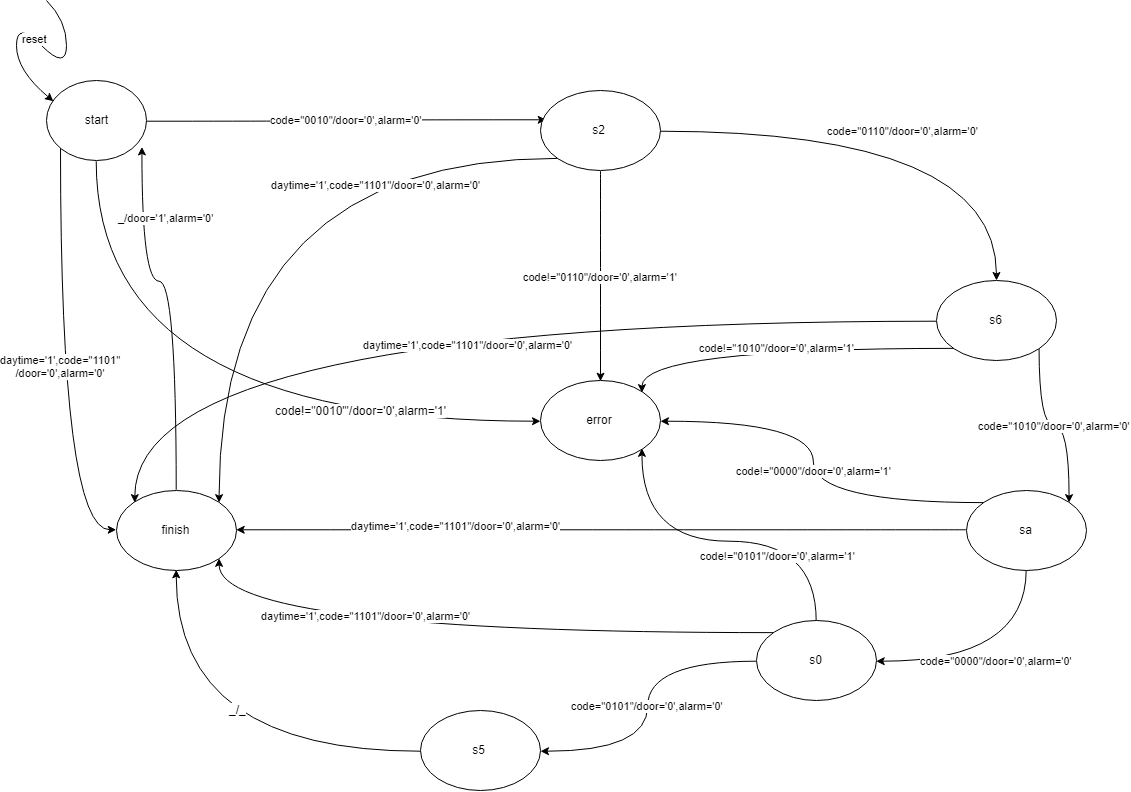

The diagram above was exported from draw.io. Its source (the exported page's mxGraphModel, read from the mxfile embedded in the PNG):
<mxGraphModel dx="1446" dy="870" grid="1" gridSize="10" guides="1" tooltips="1" connect="1" arrows="1" fold="1" page="1" pageScale="1" pageWidth="1169" pageHeight="827" math="0" shadow="0">
  <root>
    <mxCell id="0" />
    <mxCell id="1" parent="0" />
    <mxCell id="KFlRCaD2r_TXtX7Q3TEl-37" value="daytime='1',code=&quot;1101&quot;&lt;br&gt;/door='0',alarm='0'" style="edgeStyle=orthogonalEdgeStyle;rounded=0;orthogonalLoop=1;jettySize=auto;html=1;exitX=0;exitY=1;exitDx=0;exitDy=0;entryX=0;entryY=0.5;entryDx=0;entryDy=0;curved=1;" edge="1" parent="1" source="KFlRCaD2r_TXtX7Q3TEl-1" target="KFlRCaD2r_TXtX7Q3TEl-4">
      <mxGeometry relative="1" as="geometry" />
    </mxCell>
    <mxCell id="KFlRCaD2r_TXtX7Q3TEl-40" style="edgeStyle=orthogonalEdgeStyle;rounded=0;orthogonalLoop=1;jettySize=auto;html=1;exitX=0.5;exitY=1;exitDx=0;exitDy=0;entryX=0;entryY=0.5;entryDx=0;entryDy=0;curved=1;" edge="1" parent="1" source="KFlRCaD2r_TXtX7Q3TEl-1" target="KFlRCaD2r_TXtX7Q3TEl-19">
      <mxGeometry relative="1" as="geometry" />
    </mxCell>
    <mxCell id="KFlRCaD2r_TXtX7Q3TEl-58" value="code!=&quot;0010'&quot;&lt;span&gt;/door='0',alarm='1'&lt;/span&gt;" style="text;html=1;resizable=0;points=[];align=center;verticalAlign=middle;labelBackgroundColor=#ffffff;" vertex="1" connectable="0" parent="KFlRCaD2r_TXtX7Q3TEl-40">
      <mxGeometry x="0.4864" y="11" relative="1" as="geometry">
        <mxPoint x="1" as="offset" />
      </mxGeometry>
    </mxCell>
    <mxCell id="KFlRCaD2r_TXtX7Q3TEl-49" value="code=&quot;0010&quot;/door='0',alarm='0'" style="edgeStyle=orthogonalEdgeStyle;rounded=0;orthogonalLoop=1;jettySize=auto;html=1;exitX=1;exitY=0.5;exitDx=0;exitDy=0;entryX=0.054;entryY=0.374;entryDx=0;entryDy=0;entryPerimeter=0;curved=1;" edge="1" parent="1" source="KFlRCaD2r_TXtX7Q3TEl-1" target="KFlRCaD2r_TXtX7Q3TEl-2">
      <mxGeometry relative="1" as="geometry" />
    </mxCell>
    <mxCell id="KFlRCaD2r_TXtX7Q3TEl-1" value="start" style="ellipse;whiteSpace=wrap;html=1;" vertex="1" parent="1">
      <mxGeometry x="50" y="95" width="100" height="80" as="geometry" />
    </mxCell>
    <mxCell id="KFlRCaD2r_TXtX7Q3TEl-34" value="daytime='1',code=&quot;1101&quot;/door='0',alarm='0'" style="edgeStyle=orthogonalEdgeStyle;rounded=0;orthogonalLoop=1;jettySize=auto;html=1;exitX=0;exitY=1;exitDx=0;exitDy=0;entryX=1;entryY=0;entryDx=0;entryDy=0;curved=1;" edge="1" parent="1" source="KFlRCaD2r_TXtX7Q3TEl-2" target="KFlRCaD2r_TXtX7Q3TEl-4">
      <mxGeometry x="-0.4678" y="27" relative="1" as="geometry">
        <mxPoint as="offset" />
      </mxGeometry>
    </mxCell>
    <mxCell id="KFlRCaD2r_TXtX7Q3TEl-38" value="code!=&quot;0110&quot;/door='0',alarm='1'" style="edgeStyle=orthogonalEdgeStyle;rounded=0;orthogonalLoop=1;jettySize=auto;html=1;exitX=0.5;exitY=1;exitDx=0;exitDy=0;entryX=0.5;entryY=0;entryDx=0;entryDy=0;curved=1;" edge="1" parent="1" source="KFlRCaD2r_TXtX7Q3TEl-2" target="KFlRCaD2r_TXtX7Q3TEl-19">
      <mxGeometry relative="1" as="geometry" />
    </mxCell>
    <mxCell id="KFlRCaD2r_TXtX7Q3TEl-41" value="code=&quot;0110&quot;/door='0',alarm='0'" style="edgeStyle=orthogonalEdgeStyle;rounded=0;orthogonalLoop=1;jettySize=auto;html=1;curved=1;" edge="1" parent="1" source="KFlRCaD2r_TXtX7Q3TEl-2" target="KFlRCaD2r_TXtX7Q3TEl-3">
      <mxGeometry relative="1" as="geometry" />
    </mxCell>
    <mxCell id="KFlRCaD2r_TXtX7Q3TEl-2" value="s2" style="ellipse;whiteSpace=wrap;html=1;" vertex="1" parent="1">
      <mxGeometry x="543.5" y="105" width="120" height="80" as="geometry" />
    </mxCell>
    <mxCell id="KFlRCaD2r_TXtX7Q3TEl-36" value="code=&quot;1010&quot;/door='0',alarm='0'&lt;br&gt;" style="edgeStyle=orthogonalEdgeStyle;rounded=0;orthogonalLoop=1;jettySize=auto;html=1;exitX=1;exitY=1;exitDx=0;exitDy=0;entryX=1;entryY=0;entryDx=0;entryDy=0;curved=1;" edge="1" parent="1" source="KFlRCaD2r_TXtX7Q3TEl-3" target="KFlRCaD2r_TXtX7Q3TEl-7">
      <mxGeometry relative="1" as="geometry" />
    </mxCell>
    <mxCell id="KFlRCaD2r_TXtX7Q3TEl-42" value="daytime='1',code=&quot;1101&quot;/door='0',alarm='0'" style="edgeStyle=orthogonalEdgeStyle;rounded=0;orthogonalLoop=1;jettySize=auto;html=1;exitX=0;exitY=0.5;exitDx=0;exitDy=0;entryX=0;entryY=0;entryDx=0;entryDy=0;curved=1;" edge="1" parent="1" source="KFlRCaD2r_TXtX7Q3TEl-3" target="KFlRCaD2r_TXtX7Q3TEl-4">
      <mxGeometry x="-0.0453" y="24" relative="1" as="geometry">
        <mxPoint as="offset" />
      </mxGeometry>
    </mxCell>
    <mxCell id="KFlRCaD2r_TXtX7Q3TEl-44" value="code!=&quot;1010&quot;/door='0',alarm='1'" style="edgeStyle=orthogonalEdgeStyle;rounded=0;orthogonalLoop=1;jettySize=auto;html=1;exitX=0;exitY=1;exitDx=0;exitDy=0;entryX=1;entryY=0;entryDx=0;entryDy=0;curved=1;" edge="1" parent="1" source="KFlRCaD2r_TXtX7Q3TEl-3" target="KFlRCaD2r_TXtX7Q3TEl-19">
      <mxGeometry relative="1" as="geometry" />
    </mxCell>
    <mxCell id="KFlRCaD2r_TXtX7Q3TEl-3" value="s6" style="ellipse;whiteSpace=wrap;html=1;" vertex="1" parent="1">
      <mxGeometry x="940" y="295" width="120" height="80" as="geometry" />
    </mxCell>
    <mxCell id="KFlRCaD2r_TXtX7Q3TEl-52" value="_/door='1',alarm='0'" style="edgeStyle=orthogonalEdgeStyle;rounded=0;comic=0;orthogonalLoop=1;jettySize=auto;html=1;exitX=0.5;exitY=0;exitDx=0;exitDy=0;entryX=0.949;entryY=0.835;entryDx=0;entryDy=0;entryPerimeter=0;shadow=0;curved=1;" edge="1" parent="1" source="KFlRCaD2r_TXtX7Q3TEl-4" target="KFlRCaD2r_TXtX7Q3TEl-1">
      <mxGeometry x="0.6316" y="-24" relative="1" as="geometry">
        <Array as="points">
          <mxPoint x="180" y="295" />
          <mxPoint x="145" y="295" />
        </Array>
        <mxPoint y="1" as="offset" />
      </mxGeometry>
    </mxCell>
    <mxCell id="KFlRCaD2r_TXtX7Q3TEl-4" value="finish" style="ellipse;whiteSpace=wrap;html=1;" vertex="1" parent="1">
      <mxGeometry x="120" y="505" width="120" height="80" as="geometry" />
    </mxCell>
    <mxCell id="KFlRCaD2r_TXtX7Q3TEl-32" value="" style="edgeStyle=orthogonalEdgeStyle;rounded=0;orthogonalLoop=1;jettySize=auto;html=1;exitX=0;exitY=0.5;exitDx=0;exitDy=0;entryX=0.5;entryY=1;entryDx=0;entryDy=0;curved=1;" edge="1" parent="1" source="KFlRCaD2r_TXtX7Q3TEl-5" target="KFlRCaD2r_TXtX7Q3TEl-4">
      <mxGeometry x="-0.1819" y="-46" relative="1" as="geometry">
        <mxPoint as="offset" />
      </mxGeometry>
    </mxCell>
    <mxCell id="KFlRCaD2r_TXtX7Q3TEl-60" value="_/_" style="text;html=1;resizable=0;points=[];align=center;verticalAlign=middle;labelBackgroundColor=#ffffff;" vertex="1" connectable="0" parent="KFlRCaD2r_TXtX7Q3TEl-32">
      <mxGeometry x="-0.1407" y="-42" relative="1" as="geometry">
        <mxPoint as="offset" />
      </mxGeometry>
    </mxCell>
    <mxCell id="KFlRCaD2r_TXtX7Q3TEl-5" value="s5" style="ellipse;whiteSpace=wrap;html=1;" vertex="1" parent="1">
      <mxGeometry x="423.5" y="725" width="120" height="80" as="geometry" />
    </mxCell>
    <mxCell id="KFlRCaD2r_TXtX7Q3TEl-28" value="code=&quot;0101&quot;/door='0',alarm='0'" style="edgeStyle=orthogonalEdgeStyle;rounded=0;orthogonalLoop=1;jettySize=auto;html=1;exitX=0;exitY=0.5;exitDx=0;exitDy=0;entryX=1;entryY=0.5;entryDx=0;entryDy=0;curved=1;" edge="1" parent="1" source="KFlRCaD2r_TXtX7Q3TEl-6" target="KFlRCaD2r_TXtX7Q3TEl-5">
      <mxGeometry relative="1" as="geometry" />
    </mxCell>
    <mxCell id="KFlRCaD2r_TXtX7Q3TEl-46" value="daytime='1',code=&quot;1101&quot;/door='0',alarm='0'" style="edgeStyle=orthogonalEdgeStyle;rounded=0;orthogonalLoop=1;jettySize=auto;html=1;exitX=0;exitY=0;exitDx=0;exitDy=0;entryX=1;entryY=1;entryDx=0;entryDy=0;curved=1;" edge="1" parent="1" source="KFlRCaD2r_TXtX7Q3TEl-6" target="KFlRCaD2r_TXtX7Q3TEl-4">
      <mxGeometry x="0.295" y="-17" relative="1" as="geometry">
        <mxPoint as="offset" />
      </mxGeometry>
    </mxCell>
    <mxCell id="KFlRCaD2r_TXtX7Q3TEl-47" value="code!=&quot;0101&quot;/door='0',alarm='1'" style="edgeStyle=orthogonalEdgeStyle;rounded=0;orthogonalLoop=1;jettySize=auto;html=1;exitX=0.5;exitY=0;exitDx=0;exitDy=0;entryX=1;entryY=1;entryDx=0;entryDy=0;curved=1;" edge="1" parent="1" source="KFlRCaD2r_TXtX7Q3TEl-6" target="KFlRCaD2r_TXtX7Q3TEl-19">
      <mxGeometry x="-0.6225" y="39" relative="1" as="geometry">
        <mxPoint as="offset" />
      </mxGeometry>
    </mxCell>
    <mxCell id="KFlRCaD2r_TXtX7Q3TEl-6" value="s0" style="ellipse;whiteSpace=wrap;html=1;" vertex="1" parent="1">
      <mxGeometry x="759.8333536783855" y="635" width="120" height="80" as="geometry" />
    </mxCell>
    <mxCell id="KFlRCaD2r_TXtX7Q3TEl-29" value="code=&quot;0000&quot;/door='0',alarm='0'" style="edgeStyle=orthogonalEdgeStyle;rounded=0;orthogonalLoop=1;jettySize=auto;html=1;exitX=0.5;exitY=1;exitDx=0;exitDy=0;entryX=1;entryY=0.5;entryDx=0;entryDy=0;curved=1;" edge="1" parent="1" source="KFlRCaD2r_TXtX7Q3TEl-7" target="KFlRCaD2r_TXtX7Q3TEl-6">
      <mxGeometry relative="1" as="geometry" />
    </mxCell>
    <mxCell id="KFlRCaD2r_TXtX7Q3TEl-43" value="daytime='1',code=&quot;1101&quot;/door='0',alarm='0'" style="edgeStyle=orthogonalEdgeStyle;rounded=0;orthogonalLoop=1;jettySize=auto;html=1;exitX=0;exitY=0.5;exitDx=0;exitDy=0;entryX=1;entryY=0.5;entryDx=0;entryDy=0;curved=1;" edge="1" parent="1" source="KFlRCaD2r_TXtX7Q3TEl-7" target="KFlRCaD2r_TXtX7Q3TEl-4">
      <mxGeometry x="0.3969" y="-4" relative="1" as="geometry">
        <mxPoint as="offset" />
      </mxGeometry>
    </mxCell>
    <mxCell id="KFlRCaD2r_TXtX7Q3TEl-45" value="code!=&quot;0000&quot;/door='0',alarm='1'" style="edgeStyle=orthogonalEdgeStyle;rounded=0;orthogonalLoop=1;jettySize=auto;html=1;exitX=0;exitY=0;exitDx=0;exitDy=0;entryX=1;entryY=0.5;entryDx=0;entryDy=0;curved=1;" edge="1" parent="1" source="KFlRCaD2r_TXtX7Q3TEl-7" target="KFlRCaD2r_TXtX7Q3TEl-19">
      <mxGeometry relative="1" as="geometry" />
    </mxCell>
    <mxCell id="KFlRCaD2r_TXtX7Q3TEl-7" value="sa" style="ellipse;whiteSpace=wrap;html=1;" vertex="1" parent="1">
      <mxGeometry x="970" y="505" width="120" height="80" as="geometry" />
    </mxCell>
    <mxCell id="KFlRCaD2r_TXtX7Q3TEl-19" value="error&lt;br&gt;" style="ellipse;whiteSpace=wrap;html=1;" vertex="1" parent="1">
      <mxGeometry x="543.5" y="395" width="120" height="80" as="geometry" />
    </mxCell>
    <mxCell id="KFlRCaD2r_TXtX7Q3TEl-51" value="reset" style="curved=1;endArrow=classic;html=1;entryX=0.065;entryY=0.254;entryDx=0;entryDy=0;entryPerimeter=0;" edge="1" parent="1" target="KFlRCaD2r_TXtX7Q3TEl-1">
      <mxGeometry width="50" height="50" relative="1" as="geometry">
        <mxPoint x="50" y="15" as="sourcePoint" />
        <mxPoint x="70" y="35" as="targetPoint" />
        <Array as="points">
          <mxPoint x="70" y="35" />
          <mxPoint x="70" y="85" />
          <mxPoint x="20" y="35" />
          <mxPoint x="20" y="85" />
        </Array>
      </mxGeometry>
    </mxCell>
  </root>
</mxGraphModel>